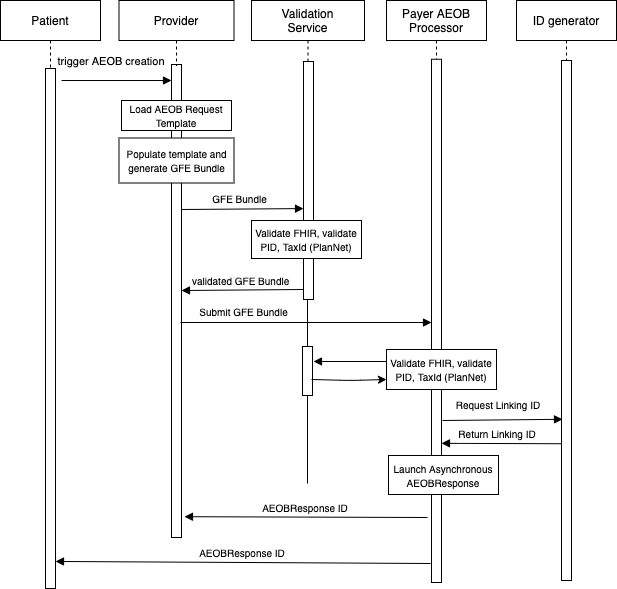

The diagram above was exported from draw.io. Its source (the exported page's mxGraphModel, read from the mxfile embedded in the PNG):
<mxGraphModel dx="1697" dy="788" grid="0" gridSize="10" guides="1" tooltips="1" connect="1" arrows="1" fold="1" page="1" pageScale="1" pageWidth="850" pageHeight="1100" math="0" shadow="0">
  <root>
    <mxCell id="0" />
    <mxCell id="1" parent="0" />
    <mxCell id="eunGYBZojGxnAnl-epNE-61" style="edgeStyle=orthogonalEdgeStyle;rounded=0;orthogonalLoop=1;jettySize=auto;html=1;fontSize=10;endArrow=none;endFill=0;" parent="1" edge="1">
      <mxGeometry relative="1" as="geometry">
        <mxPoint x="426" y="563" as="targetPoint" />
        <Array as="points">
          <mxPoint x="428" y="353" />
          <mxPoint x="426" y="353" />
        </Array>
        <mxPoint x="427" y="379" as="sourcePoint" />
      </mxGeometry>
    </mxCell>
    <mxCell id="eunGYBZojGxnAnl-epNE-39" value="Submit GFE Bundle" style="text;html=1;resizable=0;autosize=1;align=center;verticalAlign=middle;points=[];fillColor=none;strokeColor=none;rounded=0;fontSize=10;" parent="1" vertex="1">
      <mxGeometry x="313" y="383" width="98" height="16" as="geometry" />
    </mxCell>
    <mxCell id="3nuBFxr9cyL0pnOWT2aG-6" value="" style="points=[];perimeter=orthogonalPerimeter;rounded=0;shadow=0;strokeWidth=1;" parent="1" vertex="1">
      <mxGeometry x="290" y="144" width="10" height="473" as="geometry" />
    </mxCell>
    <mxCell id="3nuBFxr9cyL0pnOWT2aG-5" value="Provider" style="shape=umlLifeline;perimeter=lifelinePerimeter;container=1;collapsible=0;recursiveResize=0;rounded=0;shadow=0;strokeWidth=1;" parent="1" vertex="1">
      <mxGeometry x="237.5" y="80" width="115" height="65" as="geometry" />
    </mxCell>
    <mxCell id="eunGYBZojGxnAnl-epNE-16" value="&lt;font style=&quot;font-size: 10px&quot;&gt;Load AEOB Request Template&lt;/font&gt;" style="rounded=0;whiteSpace=wrap;html=1;" parent="3nuBFxr9cyL0pnOWT2aG-5" vertex="1">
      <mxGeometry x="2.5" y="100" width="110" height="30" as="geometry" />
    </mxCell>
    <mxCell id="eunGYBZojGxnAnl-epNE-20" value="&lt;font style=&quot;font-size: 10px&quot;&gt;Populate template and generate GFE Bundle&lt;/font&gt;" style="rounded=0;whiteSpace=wrap;html=1;" parent="3nuBFxr9cyL0pnOWT2aG-5" vertex="1">
      <mxGeometry y="137.5" width="115" height="45" as="geometry" />
    </mxCell>
    <mxCell id="eunGYBZojGxnAnl-epNE-7" value="Payer AEOB&#10;Processor" style="shape=umlLifeline;perimeter=lifelinePerimeter;container=1;collapsible=0;recursiveResize=0;rounded=0;shadow=0;strokeWidth=1;" parent="1" vertex="1">
      <mxGeometry x="505" y="80" width="100" height="443" as="geometry" />
    </mxCell>
    <mxCell id="eunGYBZojGxnAnl-epNE-8" value="" style="points=[];perimeter=orthogonalPerimeter;rounded=0;shadow=0;strokeWidth=1;" parent="1" vertex="1">
      <mxGeometry x="550" y="138.75" width="10" height="523.25" as="geometry" />
    </mxCell>
    <mxCell id="eunGYBZojGxnAnl-epNE-51" style="edgeStyle=orthogonalEdgeStyle;rounded=0;orthogonalLoop=1;jettySize=auto;html=1;fontSize=10;" parent="1" source="3nuBFxr9cyL0pnOWT2aG-1" edge="1">
      <mxGeometry relative="1" as="geometry">
        <mxPoint x="169" y="444" as="targetPoint" />
        <Array as="points">
          <mxPoint x="169" y="657" />
          <mxPoint x="169" y="657" />
        </Array>
      </mxGeometry>
    </mxCell>
    <mxCell id="3nuBFxr9cyL0pnOWT2aG-1" value="Patient" style="shape=umlLifeline;perimeter=lifelinePerimeter;container=1;collapsible=0;recursiveResize=0;rounded=0;shadow=0;strokeWidth=1;" parent="1" vertex="1">
      <mxGeometry x="119" y="80" width="100" height="588" as="geometry" />
    </mxCell>
    <mxCell id="3nuBFxr9cyL0pnOWT2aG-2" value="" style="points=[];perimeter=orthogonalPerimeter;rounded=0;shadow=0;strokeWidth=1;" parent="3nuBFxr9cyL0pnOWT2aG-1" vertex="1">
      <mxGeometry x="45" y="68" width="10" height="520" as="geometry" />
    </mxCell>
    <mxCell id="eunGYBZojGxnAnl-epNE-2" value="Validation&#10;Service" style="shape=umlLifeline;perimeter=lifelinePerimeter;container=1;collapsible=0;recursiveResize=0;rounded=0;shadow=0;strokeWidth=1;" parent="1" vertex="1">
      <mxGeometry x="370" y="80" width="113" height="299" as="geometry" />
    </mxCell>
    <mxCell id="eunGYBZojGxnAnl-epNE-3" value="" style="points=[];perimeter=orthogonalPerimeter;rounded=0;shadow=0;strokeWidth=1;" parent="eunGYBZojGxnAnl-epNE-2" vertex="1">
      <mxGeometry x="52" y="61" width="10" height="238" as="geometry" />
    </mxCell>
    <mxCell id="eunGYBZojGxnAnl-epNE-29" value="&lt;font style=&quot;font-size: 10px&quot;&gt;Validate FHIR, validate PID, TaxId (PlanNet)&lt;/font&gt;" style="rounded=0;whiteSpace=wrap;html=1;" parent="eunGYBZojGxnAnl-epNE-2" vertex="1">
      <mxGeometry y="220" width="110" height="38" as="geometry" />
    </mxCell>
    <mxCell id="eunGYBZojGxnAnl-epNE-4" value="ID generator" style="shape=umlLifeline;perimeter=lifelinePerimeter;container=1;collapsible=0;recursiveResize=0;rounded=0;shadow=0;strokeWidth=1;" parent="1" vertex="1">
      <mxGeometry x="635" y="80" width="100" height="535" as="geometry" />
    </mxCell>
    <mxCell id="eunGYBZojGxnAnl-epNE-13" value="" style="verticalAlign=bottom;endArrow=block;shadow=0;strokeWidth=1;" parent="1" edge="1">
      <mxGeometry relative="1" as="geometry">
        <mxPoint x="299" y="402" as="sourcePoint" />
        <mxPoint x="550" y="402" as="targetPoint" />
      </mxGeometry>
    </mxCell>
    <mxCell id="eunGYBZojGxnAnl-epNE-26" value="" style="verticalAlign=bottom;endArrow=block;entryX=0;entryY=0.618;shadow=0;strokeWidth=1;entryDx=0;entryDy=0;entryPerimeter=0;" parent="1" target="eunGYBZojGxnAnl-epNE-3" edge="1">
      <mxGeometry relative="1" as="geometry">
        <mxPoint x="300" y="289.0000000000001" as="sourcePoint" />
        <mxPoint x="410" y="289.0000000000001" as="targetPoint" />
      </mxGeometry>
    </mxCell>
    <mxCell id="eunGYBZojGxnAnl-epNE-31" value="validated GFE Bundle " style="verticalAlign=bottom;endArrow=block;entryX=1;entryY=0;shadow=0;strokeWidth=1;fontSize=10;exitX=0;exitY=0.958;exitDx=0;exitDy=0;exitPerimeter=0;" parent="1" source="eunGYBZojGxnAnl-epNE-3" edge="1">
      <mxGeometry relative="1" as="geometry">
        <mxPoint x="405" y="370" as="sourcePoint" />
        <mxPoint x="300" y="370" as="targetPoint" />
      </mxGeometry>
    </mxCell>
    <mxCell id="eunGYBZojGxnAnl-epNE-34" value="trigger AEOB creation" style="verticalAlign=bottom;endArrow=block;entryX=0;entryY=0;shadow=0;strokeWidth=1;" parent="1" edge="1">
      <mxGeometry x="-0.0909" y="10" relative="1" as="geometry">
        <mxPoint x="180" y="160.0000000000001" as="sourcePoint" />
        <mxPoint x="290" y="160.0000000000001" as="targetPoint" />
        <mxPoint as="offset" />
      </mxGeometry>
    </mxCell>
    <mxCell id="eunGYBZojGxnAnl-epNE-40" value="GFE Bundle" style="text;html=1;resizable=0;autosize=1;align=center;verticalAlign=middle;points=[];fillColor=none;strokeColor=none;rounded=0;fontSize=10;" parent="1" vertex="1">
      <mxGeometry x="326" y="270" width="64" height="16" as="geometry" />
    </mxCell>
    <mxCell id="eunGYBZojGxnAnl-epNE-43" value="Request Linking ID" style="verticalAlign=bottom;endArrow=block;shadow=0;strokeWidth=1;fontSize=10;entryX=0.1;entryY=0.69;entryDx=0;entryDy=0;entryPerimeter=0;" parent="1" target="eunGYBZojGxnAnl-epNE-5" edge="1">
      <mxGeometry x="-0.0667" y="5" relative="1" as="geometry">
        <mxPoint x="561" y="500" as="sourcePoint" />
        <mxPoint x="676" y="500" as="targetPoint" />
        <mxPoint as="offset" />
        <Array as="points" />
      </mxGeometry>
    </mxCell>
    <mxCell id="eunGYBZojGxnAnl-epNE-42" value="&lt;font style=&quot;font-size: 10px&quot;&gt;Validate FHIR, validate PID, TaxId (PlanNet)&lt;/font&gt;" style="rounded=0;whiteSpace=wrap;html=1;" parent="1" vertex="1">
      <mxGeometry x="505" y="429" width="110" height="40" as="geometry" />
    </mxCell>
    <mxCell id="eunGYBZojGxnAnl-epNE-47" value="Return Linking ID" style="verticalAlign=bottom;endArrow=block;entryX=1;entryY=0.734;shadow=0;strokeWidth=1;fontSize=10;entryDx=0;entryDy=0;entryPerimeter=0;exitX=0;exitY=0.737;exitDx=0;exitDy=0;exitPerimeter=0;" parent="1" source="eunGYBZojGxnAnl-epNE-5" target="eunGYBZojGxnAnl-epNE-8" edge="1">
      <mxGeometry x="0.0667" relative="1" as="geometry">
        <mxPoint x="673" y="523" as="sourcePoint" />
        <mxPoint x="568" y="523" as="targetPoint" />
        <mxPoint as="offset" />
      </mxGeometry>
    </mxCell>
    <mxCell id="eunGYBZojGxnAnl-epNE-5" value="" style="points=[];perimeter=orthogonalPerimeter;rounded=0;shadow=0;strokeWidth=1;" parent="1" vertex="1">
      <mxGeometry x="680" y="140" width="10" height="520" as="geometry" />
    </mxCell>
    <mxCell id="eunGYBZojGxnAnl-epNE-49" value="AEOBResponse ID" style="verticalAlign=bottom;endArrow=block;shadow=0;strokeWidth=1;fontSize=10;entryX=1.3;entryY=0.956;entryDx=0;entryDy=0;entryPerimeter=0;" parent="1" target="3nuBFxr9cyL0pnOWT2aG-6" edge="1">
      <mxGeometry relative="1" as="geometry">
        <mxPoint x="546" y="597" as="sourcePoint" />
        <mxPoint x="306" y="597" as="targetPoint" />
      </mxGeometry>
    </mxCell>
    <mxCell id="eunGYBZojGxnAnl-epNE-50" value="AEOBResponse ID" style="verticalAlign=bottom;endArrow=block;shadow=0;strokeWidth=1;fontSize=10;entryX=1;entryY=0.948;entryDx=0;entryDy=0;entryPerimeter=0;" parent="1" target="3nuBFxr9cyL0pnOWT2aG-2" edge="1">
      <mxGeometry relative="1" as="geometry">
        <mxPoint x="549" y="643" as="sourcePoint" />
        <mxPoint x="187" y="643" as="targetPoint" />
      </mxGeometry>
    </mxCell>
    <mxCell id="eunGYBZojGxnAnl-epNE-56" value="&lt;font style=&quot;font-size: 10px&quot;&gt;Launch Asynchronous AEOBResponse&lt;/font&gt;" style="rounded=0;whiteSpace=wrap;html=1;" parent="1" vertex="1">
      <mxGeometry x="507" y="535" width="110" height="39" as="geometry" />
    </mxCell>
    <mxCell id="eunGYBZojGxnAnl-epNE-62" value="" style="points=[];perimeter=orthogonalPerimeter;rounded=0;shadow=0;strokeWidth=1;" parent="1" vertex="1">
      <mxGeometry x="421" y="426" width="10" height="49" as="geometry" />
    </mxCell>
    <mxCell id="eunGYBZojGxnAnl-epNE-63" value="" style="verticalAlign=bottom;endArrow=block;shadow=0;strokeWidth=1;fontSize=10;entryX=1.1;entryY=0.306;entryDx=0;entryDy=0;entryPerimeter=0;" parent="1" target="eunGYBZojGxnAnl-epNE-62" edge="1">
      <mxGeometry relative="1" as="geometry">
        <mxPoint x="505" y="441" as="sourcePoint" />
        <mxPoint x="434" y="440" as="targetPoint" />
      </mxGeometry>
    </mxCell>
    <mxCell id="eunGYBZojGxnAnl-epNE-64" value="" style="endArrow=classic;html=1;fontSize=10;exitX=0.9;exitY=0.673;exitDx=0;exitDy=0;exitPerimeter=0;" parent="1" source="eunGYBZojGxnAnl-epNE-62" edge="1">
      <mxGeometry width="50" height="50" relative="1" as="geometry">
        <mxPoint x="437" y="460" as="sourcePoint" />
        <mxPoint x="505" y="459" as="targetPoint" />
        <Array as="points">
          <mxPoint x="469" y="460" />
        </Array>
      </mxGeometry>
    </mxCell>
  </root>
</mxGraphModel>